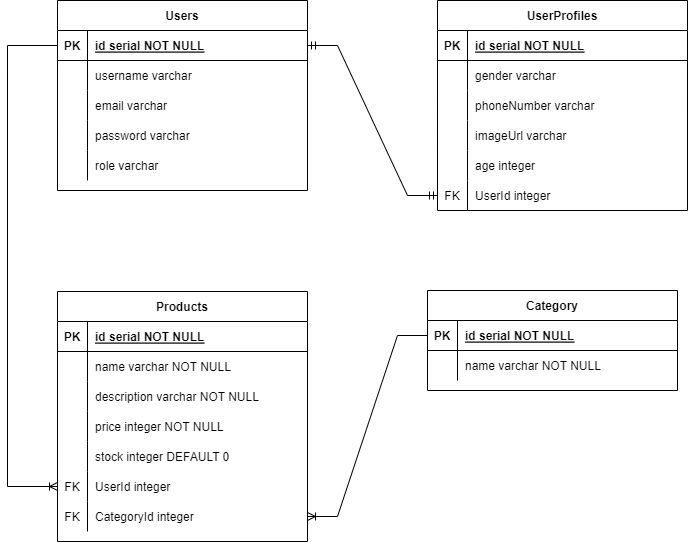

The diagram above was exported from draw.io. Its source (the exported page's mxGraphModel, read from the mxfile embedded in the PNG):
<mxGraphModel dx="1554" dy="702" grid="1" gridSize="10" guides="1" tooltips="1" connect="1" arrows="1" fold="1" page="1" pageScale="1" pageWidth="850" pageHeight="1100" math="0" shadow="0" extFonts="Permanent Marker^https://fonts.googleapis.com/css?family=Permanent+Marker">
  <root>
    <mxCell id="0" />
    <mxCell id="1" parent="0" />
    <mxCell id="C-vyLk0tnHw3VtMMgP7b-23" value="Users" style="shape=table;startSize=30;container=1;collapsible=1;childLayout=tableLayout;fixedRows=1;rowLines=0;fontStyle=1;align=center;resizeLast=1;" parent="1" vertex="1">
      <mxGeometry x="120" y="120" width="250" height="190" as="geometry" />
    </mxCell>
    <mxCell id="C-vyLk0tnHw3VtMMgP7b-24" value="" style="shape=partialRectangle;collapsible=0;dropTarget=0;pointerEvents=0;fillColor=none;points=[[0,0.5],[1,0.5]];portConstraint=eastwest;top=0;left=0;right=0;bottom=1;" parent="C-vyLk0tnHw3VtMMgP7b-23" vertex="1">
      <mxGeometry y="30" width="250" height="30" as="geometry" />
    </mxCell>
    <mxCell id="C-vyLk0tnHw3VtMMgP7b-25" value="PK" style="shape=partialRectangle;overflow=hidden;connectable=0;fillColor=none;top=0;left=0;bottom=0;right=0;fontStyle=1;" parent="C-vyLk0tnHw3VtMMgP7b-24" vertex="1">
      <mxGeometry width="30" height="30" as="geometry">
        <mxRectangle width="30" height="30" as="alternateBounds" />
      </mxGeometry>
    </mxCell>
    <mxCell id="C-vyLk0tnHw3VtMMgP7b-26" value="id serial NOT NULL " style="shape=partialRectangle;overflow=hidden;connectable=0;fillColor=none;top=0;left=0;bottom=0;right=0;align=left;spacingLeft=6;fontStyle=5;" parent="C-vyLk0tnHw3VtMMgP7b-24" vertex="1">
      <mxGeometry x="30" width="220" height="30" as="geometry">
        <mxRectangle width="220" height="30" as="alternateBounds" />
      </mxGeometry>
    </mxCell>
    <mxCell id="C-vyLk0tnHw3VtMMgP7b-27" value="" style="shape=partialRectangle;collapsible=0;dropTarget=0;pointerEvents=0;fillColor=none;points=[[0,0.5],[1,0.5]];portConstraint=eastwest;top=0;left=0;right=0;bottom=0;" parent="C-vyLk0tnHw3VtMMgP7b-23" vertex="1">
      <mxGeometry y="60" width="250" height="30" as="geometry" />
    </mxCell>
    <mxCell id="C-vyLk0tnHw3VtMMgP7b-28" value="" style="shape=partialRectangle;overflow=hidden;connectable=0;fillColor=none;top=0;left=0;bottom=0;right=0;" parent="C-vyLk0tnHw3VtMMgP7b-27" vertex="1">
      <mxGeometry width="30" height="30" as="geometry">
        <mxRectangle width="30" height="30" as="alternateBounds" />
      </mxGeometry>
    </mxCell>
    <mxCell id="C-vyLk0tnHw3VtMMgP7b-29" value="username varchar" style="shape=partialRectangle;overflow=hidden;connectable=0;fillColor=none;top=0;left=0;bottom=0;right=0;align=left;spacingLeft=6;" parent="C-vyLk0tnHw3VtMMgP7b-27" vertex="1">
      <mxGeometry x="30" width="220" height="30" as="geometry">
        <mxRectangle width="220" height="30" as="alternateBounds" />
      </mxGeometry>
    </mxCell>
    <mxCell id="-gdocYgH8SQRp1aRCTGm-1" value="" style="shape=partialRectangle;collapsible=0;dropTarget=0;pointerEvents=0;fillColor=none;points=[[0,0.5],[1,0.5]];portConstraint=eastwest;top=0;left=0;right=0;bottom=0;" parent="C-vyLk0tnHw3VtMMgP7b-23" vertex="1">
      <mxGeometry y="90" width="250" height="30" as="geometry" />
    </mxCell>
    <mxCell id="-gdocYgH8SQRp1aRCTGm-2" value="" style="shape=partialRectangle;overflow=hidden;connectable=0;fillColor=none;top=0;left=0;bottom=0;right=0;" parent="-gdocYgH8SQRp1aRCTGm-1" vertex="1">
      <mxGeometry width="30" height="30" as="geometry">
        <mxRectangle width="30" height="30" as="alternateBounds" />
      </mxGeometry>
    </mxCell>
    <mxCell id="-gdocYgH8SQRp1aRCTGm-3" value="email varchar" style="shape=partialRectangle;overflow=hidden;connectable=0;fillColor=none;top=0;left=0;bottom=0;right=0;align=left;spacingLeft=6;" parent="-gdocYgH8SQRp1aRCTGm-1" vertex="1">
      <mxGeometry x="30" width="220" height="30" as="geometry">
        <mxRectangle width="220" height="30" as="alternateBounds" />
      </mxGeometry>
    </mxCell>
    <mxCell id="-gdocYgH8SQRp1aRCTGm-4" value="" style="shape=partialRectangle;collapsible=0;dropTarget=0;pointerEvents=0;fillColor=none;points=[[0,0.5],[1,0.5]];portConstraint=eastwest;top=0;left=0;right=0;bottom=0;" parent="C-vyLk0tnHw3VtMMgP7b-23" vertex="1">
      <mxGeometry y="120" width="250" height="30" as="geometry" />
    </mxCell>
    <mxCell id="-gdocYgH8SQRp1aRCTGm-5" value="" style="shape=partialRectangle;overflow=hidden;connectable=0;fillColor=none;top=0;left=0;bottom=0;right=0;" parent="-gdocYgH8SQRp1aRCTGm-4" vertex="1">
      <mxGeometry width="30" height="30" as="geometry">
        <mxRectangle width="30" height="30" as="alternateBounds" />
      </mxGeometry>
    </mxCell>
    <mxCell id="-gdocYgH8SQRp1aRCTGm-6" value="password varchar" style="shape=partialRectangle;overflow=hidden;connectable=0;fillColor=none;top=0;left=0;bottom=0;right=0;align=left;spacingLeft=6;" parent="-gdocYgH8SQRp1aRCTGm-4" vertex="1">
      <mxGeometry x="30" width="220" height="30" as="geometry">
        <mxRectangle width="220" height="30" as="alternateBounds" />
      </mxGeometry>
    </mxCell>
    <mxCell id="-gdocYgH8SQRp1aRCTGm-7" value="" style="shape=partialRectangle;collapsible=0;dropTarget=0;pointerEvents=0;fillColor=none;points=[[0,0.5],[1,0.5]];portConstraint=eastwest;top=0;left=0;right=0;bottom=0;" parent="C-vyLk0tnHw3VtMMgP7b-23" vertex="1">
      <mxGeometry y="150" width="250" height="30" as="geometry" />
    </mxCell>
    <mxCell id="-gdocYgH8SQRp1aRCTGm-8" value="" style="shape=partialRectangle;overflow=hidden;connectable=0;fillColor=none;top=0;left=0;bottom=0;right=0;" parent="-gdocYgH8SQRp1aRCTGm-7" vertex="1">
      <mxGeometry width="30" height="30" as="geometry">
        <mxRectangle width="30" height="30" as="alternateBounds" />
      </mxGeometry>
    </mxCell>
    <mxCell id="-gdocYgH8SQRp1aRCTGm-9" value="role varchar" style="shape=partialRectangle;overflow=hidden;connectable=0;fillColor=none;top=0;left=0;bottom=0;right=0;align=left;spacingLeft=6;" parent="-gdocYgH8SQRp1aRCTGm-7" vertex="1">
      <mxGeometry x="30" width="220" height="30" as="geometry">
        <mxRectangle width="220" height="30" as="alternateBounds" />
      </mxGeometry>
    </mxCell>
    <mxCell id="-gdocYgH8SQRp1aRCTGm-10" value="UserProfiles" style="shape=table;startSize=30;container=1;collapsible=1;childLayout=tableLayout;fixedRows=1;rowLines=0;fontStyle=1;align=center;resizeLast=1;" parent="1" vertex="1">
      <mxGeometry x="500" y="120" width="250" height="210" as="geometry" />
    </mxCell>
    <mxCell id="-gdocYgH8SQRp1aRCTGm-11" value="" style="shape=partialRectangle;collapsible=0;dropTarget=0;pointerEvents=0;fillColor=none;points=[[0,0.5],[1,0.5]];portConstraint=eastwest;top=0;left=0;right=0;bottom=1;" parent="-gdocYgH8SQRp1aRCTGm-10" vertex="1">
      <mxGeometry y="30" width="250" height="30" as="geometry" />
    </mxCell>
    <mxCell id="-gdocYgH8SQRp1aRCTGm-12" value="PK" style="shape=partialRectangle;overflow=hidden;connectable=0;fillColor=none;top=0;left=0;bottom=0;right=0;fontStyle=1;" parent="-gdocYgH8SQRp1aRCTGm-11" vertex="1">
      <mxGeometry width="30" height="30" as="geometry">
        <mxRectangle width="30" height="30" as="alternateBounds" />
      </mxGeometry>
    </mxCell>
    <mxCell id="-gdocYgH8SQRp1aRCTGm-13" value="id serial NOT NULL " style="shape=partialRectangle;overflow=hidden;connectable=0;fillColor=none;top=0;left=0;bottom=0;right=0;align=left;spacingLeft=6;fontStyle=5;" parent="-gdocYgH8SQRp1aRCTGm-11" vertex="1">
      <mxGeometry x="30" width="220" height="30" as="geometry">
        <mxRectangle width="220" height="30" as="alternateBounds" />
      </mxGeometry>
    </mxCell>
    <mxCell id="-gdocYgH8SQRp1aRCTGm-14" value="" style="shape=partialRectangle;collapsible=0;dropTarget=0;pointerEvents=0;fillColor=none;points=[[0,0.5],[1,0.5]];portConstraint=eastwest;top=0;left=0;right=0;bottom=0;" parent="-gdocYgH8SQRp1aRCTGm-10" vertex="1">
      <mxGeometry y="60" width="250" height="30" as="geometry" />
    </mxCell>
    <mxCell id="-gdocYgH8SQRp1aRCTGm-15" value="" style="shape=partialRectangle;overflow=hidden;connectable=0;fillColor=none;top=0;left=0;bottom=0;right=0;" parent="-gdocYgH8SQRp1aRCTGm-14" vertex="1">
      <mxGeometry width="30" height="30" as="geometry">
        <mxRectangle width="30" height="30" as="alternateBounds" />
      </mxGeometry>
    </mxCell>
    <mxCell id="-gdocYgH8SQRp1aRCTGm-16" value="gender varchar" style="shape=partialRectangle;overflow=hidden;connectable=0;fillColor=none;top=0;left=0;bottom=0;right=0;align=left;spacingLeft=6;" parent="-gdocYgH8SQRp1aRCTGm-14" vertex="1">
      <mxGeometry x="30" width="220" height="30" as="geometry">
        <mxRectangle width="220" height="30" as="alternateBounds" />
      </mxGeometry>
    </mxCell>
    <mxCell id="-gdocYgH8SQRp1aRCTGm-17" value="" style="shape=partialRectangle;collapsible=0;dropTarget=0;pointerEvents=0;fillColor=none;points=[[0,0.5],[1,0.5]];portConstraint=eastwest;top=0;left=0;right=0;bottom=0;" parent="-gdocYgH8SQRp1aRCTGm-10" vertex="1">
      <mxGeometry y="90" width="250" height="30" as="geometry" />
    </mxCell>
    <mxCell id="-gdocYgH8SQRp1aRCTGm-18" value="" style="shape=partialRectangle;overflow=hidden;connectable=0;fillColor=none;top=0;left=0;bottom=0;right=0;" parent="-gdocYgH8SQRp1aRCTGm-17" vertex="1">
      <mxGeometry width="30" height="30" as="geometry">
        <mxRectangle width="30" height="30" as="alternateBounds" />
      </mxGeometry>
    </mxCell>
    <mxCell id="-gdocYgH8SQRp1aRCTGm-19" value="phoneNumber varchar" style="shape=partialRectangle;overflow=hidden;connectable=0;fillColor=none;top=0;left=0;bottom=0;right=0;align=left;spacingLeft=6;" parent="-gdocYgH8SQRp1aRCTGm-17" vertex="1">
      <mxGeometry x="30" width="220" height="30" as="geometry">
        <mxRectangle width="220" height="30" as="alternateBounds" />
      </mxGeometry>
    </mxCell>
    <mxCell id="-gdocYgH8SQRp1aRCTGm-20" value="" style="shape=partialRectangle;collapsible=0;dropTarget=0;pointerEvents=0;fillColor=none;points=[[0,0.5],[1,0.5]];portConstraint=eastwest;top=0;left=0;right=0;bottom=0;" parent="-gdocYgH8SQRp1aRCTGm-10" vertex="1">
      <mxGeometry y="120" width="250" height="30" as="geometry" />
    </mxCell>
    <mxCell id="-gdocYgH8SQRp1aRCTGm-21" value="" style="shape=partialRectangle;overflow=hidden;connectable=0;fillColor=none;top=0;left=0;bottom=0;right=0;" parent="-gdocYgH8SQRp1aRCTGm-20" vertex="1">
      <mxGeometry width="30" height="30" as="geometry">
        <mxRectangle width="30" height="30" as="alternateBounds" />
      </mxGeometry>
    </mxCell>
    <mxCell id="-gdocYgH8SQRp1aRCTGm-22" value="imageUrl varchar" style="shape=partialRectangle;overflow=hidden;connectable=0;fillColor=none;top=0;left=0;bottom=0;right=0;align=left;spacingLeft=6;" parent="-gdocYgH8SQRp1aRCTGm-20" vertex="1">
      <mxGeometry x="30" width="220" height="30" as="geometry">
        <mxRectangle width="220" height="30" as="alternateBounds" />
      </mxGeometry>
    </mxCell>
    <mxCell id="-gdocYgH8SQRp1aRCTGm-45" value="" style="shape=partialRectangle;collapsible=0;dropTarget=0;pointerEvents=0;fillColor=none;points=[[0,0.5],[1,0.5]];portConstraint=eastwest;top=0;left=0;right=0;bottom=0;" parent="-gdocYgH8SQRp1aRCTGm-10" vertex="1">
      <mxGeometry y="150" width="250" height="30" as="geometry" />
    </mxCell>
    <mxCell id="-gdocYgH8SQRp1aRCTGm-46" value="" style="shape=partialRectangle;overflow=hidden;connectable=0;fillColor=none;top=0;left=0;bottom=0;right=0;" parent="-gdocYgH8SQRp1aRCTGm-45" vertex="1">
      <mxGeometry width="30" height="30" as="geometry">
        <mxRectangle width="30" height="30" as="alternateBounds" />
      </mxGeometry>
    </mxCell>
    <mxCell id="-gdocYgH8SQRp1aRCTGm-47" value="age integer" style="shape=partialRectangle;overflow=hidden;connectable=0;fillColor=none;top=0;left=0;bottom=0;right=0;align=left;spacingLeft=6;" parent="-gdocYgH8SQRp1aRCTGm-45" vertex="1">
      <mxGeometry x="30" width="220" height="30" as="geometry">
        <mxRectangle width="220" height="30" as="alternateBounds" />
      </mxGeometry>
    </mxCell>
    <mxCell id="-gdocYgH8SQRp1aRCTGm-26" value="" style="shape=partialRectangle;collapsible=0;dropTarget=0;pointerEvents=0;fillColor=none;points=[[0,0.5],[1,0.5]];portConstraint=eastwest;top=0;left=0;right=0;bottom=0;" parent="-gdocYgH8SQRp1aRCTGm-10" vertex="1">
      <mxGeometry y="180" width="250" height="30" as="geometry" />
    </mxCell>
    <mxCell id="-gdocYgH8SQRp1aRCTGm-27" value="FK" style="shape=partialRectangle;overflow=hidden;connectable=0;fillColor=none;top=0;left=0;bottom=0;right=0;" parent="-gdocYgH8SQRp1aRCTGm-26" vertex="1">
      <mxGeometry width="30" height="30" as="geometry">
        <mxRectangle width="30" height="30" as="alternateBounds" />
      </mxGeometry>
    </mxCell>
    <mxCell id="-gdocYgH8SQRp1aRCTGm-28" value="UserId integer" style="shape=partialRectangle;overflow=hidden;connectable=0;fillColor=none;top=0;left=0;bottom=0;right=0;align=left;spacingLeft=6;" parent="-gdocYgH8SQRp1aRCTGm-26" vertex="1">
      <mxGeometry x="30" width="220" height="30" as="geometry">
        <mxRectangle width="220" height="30" as="alternateBounds" />
      </mxGeometry>
    </mxCell>
    <mxCell id="-gdocYgH8SQRp1aRCTGm-29" value="Products" style="shape=table;startSize=30;container=1;collapsible=1;childLayout=tableLayout;fixedRows=1;rowLines=0;fontStyle=1;align=center;resizeLast=1;" parent="1" vertex="1">
      <mxGeometry x="120" y="411" width="250" height="250" as="geometry" />
    </mxCell>
    <mxCell id="-gdocYgH8SQRp1aRCTGm-30" value="" style="shape=partialRectangle;collapsible=0;dropTarget=0;pointerEvents=0;fillColor=none;points=[[0,0.5],[1,0.5]];portConstraint=eastwest;top=0;left=0;right=0;bottom=1;" parent="-gdocYgH8SQRp1aRCTGm-29" vertex="1">
      <mxGeometry y="30" width="250" height="30" as="geometry" />
    </mxCell>
    <mxCell id="-gdocYgH8SQRp1aRCTGm-31" value="PK" style="shape=partialRectangle;overflow=hidden;connectable=0;fillColor=none;top=0;left=0;bottom=0;right=0;fontStyle=1;" parent="-gdocYgH8SQRp1aRCTGm-30" vertex="1">
      <mxGeometry width="30" height="30" as="geometry">
        <mxRectangle width="30" height="30" as="alternateBounds" />
      </mxGeometry>
    </mxCell>
    <mxCell id="-gdocYgH8SQRp1aRCTGm-32" value="id serial NOT NULL " style="shape=partialRectangle;overflow=hidden;connectable=0;fillColor=none;top=0;left=0;bottom=0;right=0;align=left;spacingLeft=6;fontStyle=5;" parent="-gdocYgH8SQRp1aRCTGm-30" vertex="1">
      <mxGeometry x="30" width="220" height="30" as="geometry">
        <mxRectangle width="220" height="30" as="alternateBounds" />
      </mxGeometry>
    </mxCell>
    <mxCell id="-gdocYgH8SQRp1aRCTGm-33" value="" style="shape=partialRectangle;collapsible=0;dropTarget=0;pointerEvents=0;fillColor=none;points=[[0,0.5],[1,0.5]];portConstraint=eastwest;top=0;left=0;right=0;bottom=0;" parent="-gdocYgH8SQRp1aRCTGm-29" vertex="1">
      <mxGeometry y="60" width="250" height="30" as="geometry" />
    </mxCell>
    <mxCell id="-gdocYgH8SQRp1aRCTGm-34" value="" style="shape=partialRectangle;overflow=hidden;connectable=0;fillColor=none;top=0;left=0;bottom=0;right=0;" parent="-gdocYgH8SQRp1aRCTGm-33" vertex="1">
      <mxGeometry width="30" height="30" as="geometry">
        <mxRectangle width="30" height="30" as="alternateBounds" />
      </mxGeometry>
    </mxCell>
    <mxCell id="-gdocYgH8SQRp1aRCTGm-35" value="name varchar NOT NULL" style="shape=partialRectangle;overflow=hidden;connectable=0;fillColor=none;top=0;left=0;bottom=0;right=0;align=left;spacingLeft=6;" parent="-gdocYgH8SQRp1aRCTGm-33" vertex="1">
      <mxGeometry x="30" width="220" height="30" as="geometry">
        <mxRectangle width="220" height="30" as="alternateBounds" />
      </mxGeometry>
    </mxCell>
    <mxCell id="-gdocYgH8SQRp1aRCTGm-48" value="" style="shape=partialRectangle;collapsible=0;dropTarget=0;pointerEvents=0;fillColor=none;points=[[0,0.5],[1,0.5]];portConstraint=eastwest;top=0;left=0;right=0;bottom=0;" parent="-gdocYgH8SQRp1aRCTGm-29" vertex="1">
      <mxGeometry y="90" width="250" height="30" as="geometry" />
    </mxCell>
    <mxCell id="-gdocYgH8SQRp1aRCTGm-49" value="" style="shape=partialRectangle;overflow=hidden;connectable=0;fillColor=none;top=0;left=0;bottom=0;right=0;" parent="-gdocYgH8SQRp1aRCTGm-48" vertex="1">
      <mxGeometry width="30" height="30" as="geometry">
        <mxRectangle width="30" height="30" as="alternateBounds" />
      </mxGeometry>
    </mxCell>
    <mxCell id="-gdocYgH8SQRp1aRCTGm-50" value="description varchar NOT NULL" style="shape=partialRectangle;overflow=hidden;connectable=0;fillColor=none;top=0;left=0;bottom=0;right=0;align=left;spacingLeft=6;" parent="-gdocYgH8SQRp1aRCTGm-48" vertex="1">
      <mxGeometry x="30" width="220" height="30" as="geometry">
        <mxRectangle width="220" height="30" as="alternateBounds" />
      </mxGeometry>
    </mxCell>
    <mxCell id="-gdocYgH8SQRp1aRCTGm-36" value="" style="shape=partialRectangle;collapsible=0;dropTarget=0;pointerEvents=0;fillColor=none;points=[[0,0.5],[1,0.5]];portConstraint=eastwest;top=0;left=0;right=0;bottom=0;" parent="-gdocYgH8SQRp1aRCTGm-29" vertex="1">
      <mxGeometry y="120" width="250" height="30" as="geometry" />
    </mxCell>
    <mxCell id="-gdocYgH8SQRp1aRCTGm-37" value="" style="shape=partialRectangle;overflow=hidden;connectable=0;fillColor=none;top=0;left=0;bottom=0;right=0;" parent="-gdocYgH8SQRp1aRCTGm-36" vertex="1">
      <mxGeometry width="30" height="30" as="geometry">
        <mxRectangle width="30" height="30" as="alternateBounds" />
      </mxGeometry>
    </mxCell>
    <mxCell id="-gdocYgH8SQRp1aRCTGm-38" value="price integer NOT NULL" style="shape=partialRectangle;overflow=hidden;connectable=0;fillColor=none;top=0;left=0;bottom=0;right=0;align=left;spacingLeft=6;" parent="-gdocYgH8SQRp1aRCTGm-36" vertex="1">
      <mxGeometry x="30" width="220" height="30" as="geometry">
        <mxRectangle width="220" height="30" as="alternateBounds" />
      </mxGeometry>
    </mxCell>
    <mxCell id="-gdocYgH8SQRp1aRCTGm-84" value="" style="shape=partialRectangle;collapsible=0;dropTarget=0;pointerEvents=0;fillColor=none;points=[[0,0.5],[1,0.5]];portConstraint=eastwest;top=0;left=0;right=0;bottom=0;" parent="-gdocYgH8SQRp1aRCTGm-29" vertex="1">
      <mxGeometry y="150" width="250" height="30" as="geometry" />
    </mxCell>
    <mxCell id="-gdocYgH8SQRp1aRCTGm-85" value="" style="shape=partialRectangle;overflow=hidden;connectable=0;fillColor=none;top=0;left=0;bottom=0;right=0;" parent="-gdocYgH8SQRp1aRCTGm-84" vertex="1">
      <mxGeometry width="30" height="30" as="geometry">
        <mxRectangle width="30" height="30" as="alternateBounds" />
      </mxGeometry>
    </mxCell>
    <mxCell id="-gdocYgH8SQRp1aRCTGm-86" value="stock integer DEFAULT 0" style="shape=partialRectangle;overflow=hidden;connectable=0;fillColor=none;top=0;left=0;bottom=0;right=0;align=left;spacingLeft=6;" parent="-gdocYgH8SQRp1aRCTGm-84" vertex="1">
      <mxGeometry x="30" width="220" height="30" as="geometry">
        <mxRectangle width="220" height="30" as="alternateBounds" />
      </mxGeometry>
    </mxCell>
    <mxCell id="-gdocYgH8SQRp1aRCTGm-42" value="" style="shape=partialRectangle;collapsible=0;dropTarget=0;pointerEvents=0;fillColor=none;points=[[0,0.5],[1,0.5]];portConstraint=eastwest;top=0;left=0;right=0;bottom=0;" parent="-gdocYgH8SQRp1aRCTGm-29" vertex="1">
      <mxGeometry y="180" width="250" height="30" as="geometry" />
    </mxCell>
    <mxCell id="-gdocYgH8SQRp1aRCTGm-43" value="FK" style="shape=partialRectangle;overflow=hidden;connectable=0;fillColor=none;top=0;left=0;bottom=0;right=0;" parent="-gdocYgH8SQRp1aRCTGm-42" vertex="1">
      <mxGeometry width="30" height="30" as="geometry">
        <mxRectangle width="30" height="30" as="alternateBounds" />
      </mxGeometry>
    </mxCell>
    <mxCell id="-gdocYgH8SQRp1aRCTGm-44" value="UserId integer" style="shape=partialRectangle;overflow=hidden;connectable=0;fillColor=none;top=0;left=0;bottom=0;right=0;align=left;spacingLeft=6;" parent="-gdocYgH8SQRp1aRCTGm-42" vertex="1">
      <mxGeometry x="30" width="220" height="30" as="geometry">
        <mxRectangle width="220" height="30" as="alternateBounds" />
      </mxGeometry>
    </mxCell>
    <mxCell id="-gdocYgH8SQRp1aRCTGm-76" value="" style="shape=partialRectangle;collapsible=0;dropTarget=0;pointerEvents=0;fillColor=none;points=[[0,0.5],[1,0.5]];portConstraint=eastwest;top=0;left=0;right=0;bottom=0;" parent="-gdocYgH8SQRp1aRCTGm-29" vertex="1">
      <mxGeometry y="210" width="250" height="30" as="geometry" />
    </mxCell>
    <mxCell id="-gdocYgH8SQRp1aRCTGm-77" value="FK" style="shape=partialRectangle;overflow=hidden;connectable=0;fillColor=none;top=0;left=0;bottom=0;right=0;" parent="-gdocYgH8SQRp1aRCTGm-76" vertex="1">
      <mxGeometry width="30" height="30" as="geometry">
        <mxRectangle width="30" height="30" as="alternateBounds" />
      </mxGeometry>
    </mxCell>
    <mxCell id="-gdocYgH8SQRp1aRCTGm-78" value="CategoryId integer" style="shape=partialRectangle;overflow=hidden;connectable=0;fillColor=none;top=0;left=0;bottom=0;right=0;align=left;spacingLeft=6;" parent="-gdocYgH8SQRp1aRCTGm-76" vertex="1">
      <mxGeometry x="30" width="220" height="30" as="geometry">
        <mxRectangle width="220" height="30" as="alternateBounds" />
      </mxGeometry>
    </mxCell>
    <mxCell id="-gdocYgH8SQRp1aRCTGm-51" value="Category" style="shape=table;startSize=30;container=1;collapsible=1;childLayout=tableLayout;fixedRows=1;rowLines=0;fontStyle=1;align=center;resizeLast=1;" parent="1" vertex="1">
      <mxGeometry x="490" y="410" width="250" height="100" as="geometry" />
    </mxCell>
    <mxCell id="-gdocYgH8SQRp1aRCTGm-52" value="" style="shape=partialRectangle;collapsible=0;dropTarget=0;pointerEvents=0;fillColor=none;points=[[0,0.5],[1,0.5]];portConstraint=eastwest;top=0;left=0;right=0;bottom=1;" parent="-gdocYgH8SQRp1aRCTGm-51" vertex="1">
      <mxGeometry y="30" width="250" height="30" as="geometry" />
    </mxCell>
    <mxCell id="-gdocYgH8SQRp1aRCTGm-53" value="PK" style="shape=partialRectangle;overflow=hidden;connectable=0;fillColor=none;top=0;left=0;bottom=0;right=0;fontStyle=1;" parent="-gdocYgH8SQRp1aRCTGm-52" vertex="1">
      <mxGeometry width="30" height="30" as="geometry">
        <mxRectangle width="30" height="30" as="alternateBounds" />
      </mxGeometry>
    </mxCell>
    <mxCell id="-gdocYgH8SQRp1aRCTGm-54" value="id serial NOT NULL " style="shape=partialRectangle;overflow=hidden;connectable=0;fillColor=none;top=0;left=0;bottom=0;right=0;align=left;spacingLeft=6;fontStyle=5;" parent="-gdocYgH8SQRp1aRCTGm-52" vertex="1">
      <mxGeometry x="30" width="220" height="30" as="geometry">
        <mxRectangle width="220" height="30" as="alternateBounds" />
      </mxGeometry>
    </mxCell>
    <mxCell id="-gdocYgH8SQRp1aRCTGm-55" value="" style="shape=partialRectangle;collapsible=0;dropTarget=0;pointerEvents=0;fillColor=none;points=[[0,0.5],[1,0.5]];portConstraint=eastwest;top=0;left=0;right=0;bottom=0;" parent="-gdocYgH8SQRp1aRCTGm-51" vertex="1">
      <mxGeometry y="60" width="250" height="30" as="geometry" />
    </mxCell>
    <mxCell id="-gdocYgH8SQRp1aRCTGm-56" value="" style="shape=partialRectangle;overflow=hidden;connectable=0;fillColor=none;top=0;left=0;bottom=0;right=0;" parent="-gdocYgH8SQRp1aRCTGm-55" vertex="1">
      <mxGeometry width="30" height="30" as="geometry">
        <mxRectangle width="30" height="30" as="alternateBounds" />
      </mxGeometry>
    </mxCell>
    <mxCell id="-gdocYgH8SQRp1aRCTGm-57" value="name varchar NOT NULL" style="shape=partialRectangle;overflow=hidden;connectable=0;fillColor=none;top=0;left=0;bottom=0;right=0;align=left;spacingLeft=6;" parent="-gdocYgH8SQRp1aRCTGm-55" vertex="1">
      <mxGeometry x="30" width="220" height="30" as="geometry">
        <mxRectangle width="220" height="30" as="alternateBounds" />
      </mxGeometry>
    </mxCell>
    <mxCell id="-gdocYgH8SQRp1aRCTGm-79" value="" style="edgeStyle=entityRelationEdgeStyle;fontSize=12;html=1;endArrow=ERmandOne;startArrow=ERmandOne;rounded=0;exitX=1;exitY=0.5;exitDx=0;exitDy=0;entryX=0;entryY=0.5;entryDx=0;entryDy=0;" parent="1" source="C-vyLk0tnHw3VtMMgP7b-24" target="-gdocYgH8SQRp1aRCTGm-26" edge="1">
      <mxGeometry width="100" height="100" relative="1" as="geometry">
        <mxPoint x="540" y="460" as="sourcePoint" />
        <mxPoint x="640" y="360" as="targetPoint" />
      </mxGeometry>
    </mxCell>
    <mxCell id="-gdocYgH8SQRp1aRCTGm-81" value="" style="edgeStyle=orthogonalEdgeStyle;fontSize=12;html=1;endArrow=ERoneToMany;rounded=0;entryX=0;entryY=0.5;entryDx=0;entryDy=0;exitX=0;exitY=0.5;exitDx=0;exitDy=0;" parent="1" source="C-vyLk0tnHw3VtMMgP7b-24" target="-gdocYgH8SQRp1aRCTGm-42" edge="1">
      <mxGeometry width="100" height="100" relative="1" as="geometry">
        <mxPoint x="80" y="340" as="sourcePoint" />
        <mxPoint x="640" y="360" as="targetPoint" />
        <Array as="points">
          <mxPoint x="70" y="165" />
          <mxPoint x="70" y="606" />
        </Array>
      </mxGeometry>
    </mxCell>
    <mxCell id="-gdocYgH8SQRp1aRCTGm-83" value="" style="edgeStyle=entityRelationEdgeStyle;fontSize=12;html=1;endArrow=ERoneToMany;rounded=0;exitX=0;exitY=0.5;exitDx=0;exitDy=0;entryX=1;entryY=0.5;entryDx=0;entryDy=0;" parent="1" source="-gdocYgH8SQRp1aRCTGm-52" target="-gdocYgH8SQRp1aRCTGm-76" edge="1">
      <mxGeometry width="100" height="100" relative="1" as="geometry">
        <mxPoint x="540" y="460" as="sourcePoint" />
        <mxPoint x="640" y="360" as="targetPoint" />
      </mxGeometry>
    </mxCell>
  </root>
</mxGraphModel>